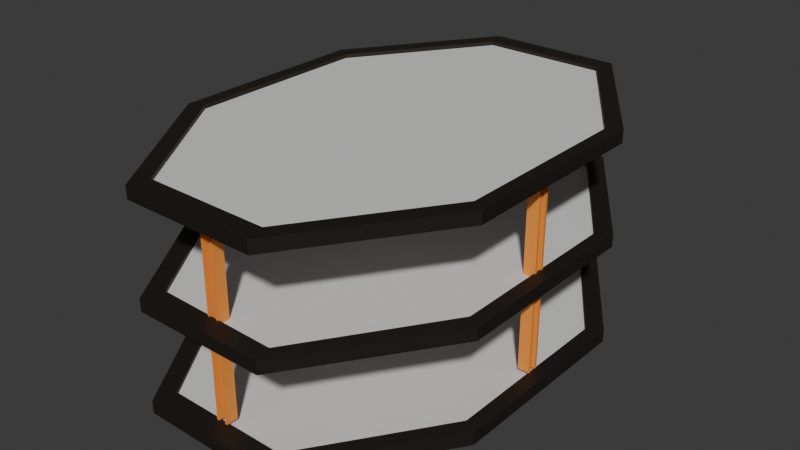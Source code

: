 # Source: CoffeeTable.blend  (saved by Blender 4.0.36; exported with 4.5.12 LTS)
import bpy
from mathutils import Matrix  # noqa: F401  (used for matrix-valued properties, if any)

bpy.ops.wm.read_factory_settings(use_empty=True)
scene = bpy.context.scene
scene.name = 'Scene'

# ---- collections
col_collection = bpy.data.collections.new('Collection'); scene.collection.children.link(col_collection)

# ---- images (referenced by path relative to the original .blend; pixels are not part of the script)
import os
ASSET_DIR = os.environ.get("B2B_ASSET_DIR", "")  # directory of the original .blend (textures are referenced by path, not embedded)
HERE = os.path.dirname(os.path.abspath(__file__))  # packed textures are extracted next to this script under _unpacked/

def load_image(name, relpath, width, height, colorspace="sRGB"):
    """Load a texture the original file referenced (path relative to the .blend, or extracted next to this script)."""
    p = next((c for c in (os.path.join(HERE, relpath), os.path.join(ASSET_DIR, relpath)) if relpath and os.path.exists(c)), "")
    if p:
        img = bpy.data.images.load(p, check_existing=True)
        img.name = name
    else:  # same state as the original file: an image datablock whose file is absent (Cycles renders it pink)
        img = bpy.data.images.new(name, width, height)
        img.source = "FILE"
        img.filepath = "//" + (relpath or name)
    img.colorspace_settings.name = colorspace
    return img
img_diffussion = load_image('Diffussion', 'Diffussion.png', 1024, 1024, 'sRGB')

# ---- materials (node trees are filled in below, after node groups)
mat_material = bpy.data.materials.new('Material')
mat_material_002 = bpy.data.materials.new('Material.002')
mat_material_001 = bpy.data.materials.new('Material.001')

# ---- node groups
ng_auto_smooth = bpy.data.node_groups.new('Auto Smooth', 'GeometryNodeTree')
_s = ng_auto_smooth.interface.new_socket(name='Geometry', in_out='OUTPUT', socket_type='NodeSocketGeometry')
_s = ng_auto_smooth.interface.new_socket(name='Geometry', in_out='INPUT', socket_type='NodeSocketGeometry')
_s = ng_auto_smooth.interface.new_socket(name='Angle', in_out='INPUT', socket_type='NodeSocketFloat')
_s.subtype = 'ANGLE'
_s.min_value = 0.0
_s.max_value = 3.142
ng_auto_smooth.is_modifier = True
_N = ng_auto_smooth.nodes; _L = ng_auto_smooth.links
n0 = _N.new('NodeGroupOutput'); n0.name = 'Group Output'; n0.location = (480, -100)
n1 = _N.new('NodeGroupInput'); n1.name = 'Group Input'; n1.location = (-420, -300)
n2 = _N.new('NodeGroupInput'); n2.name = 'Group Input.001'; n2.location = (-60, -100)
n3 = _N.new('GeometryNodeSetShadeSmooth'); n3.name = 'Set Shade Smooth'; n3.location = (120, -100)
n3.domain = 'EDGE'
n4 = _N.new('GeometryNodeSetShadeSmooth'); n4.name = 'Set Shade Smooth.001'; n4.location = (300, -100)
n5 = _N.new('GeometryNodeInputMeshEdgeAngle'); n5.name = 'Edge Angle'; n5.location = (-420, -220)
n6 = _N.new('GeometryNodeInputEdgeSmooth'); n6.name = 'Is Edge Smooth'; n6.location = (-60, -160)
n7 = _N.new('GeometryNodeInputShadeSmooth'); n7.name = 'Is Face Smooth'; n7.location = (-240, -340)
n8 = _N.new('FunctionNodeBooleanMath'); n8.name = 'Boolean Math'; n8.location = (-60, -220)
n9 = _N.new('FunctionNodeCompare'); n9.name = 'Compare'; n9.location = (-240, -180)
n9.operation = 'LESS_EQUAL'
_L.new(n5.outputs[0], n9.inputs[0])
_L.new(n4.outputs[0], n0.inputs[0])
_L.new(n1.outputs[1], n9.inputs[1])
_L.new(n9.outputs[0], n8.inputs[0])
_L.new(n7.outputs[0], n8.inputs[1])
_L.new(n2.outputs[0], n3.inputs[0])
_L.new(n6.outputs[0], n3.inputs[1])
_L.new(n3.outputs[0], n4.inputs[0])
_L.new(n8.outputs[0], n3.inputs[2])
n0.is_active_output = True

# ---- material node trees
mat_material.use_nodes = True; mat_material.node_tree.nodes.clear()
_N = mat_material.node_tree.nodes; _L = mat_material.node_tree.links
n0 = _N.new('ShaderNodeBsdfPrincipled'); n0.name = 'Principled BSDF'; n0.location = (10, 300)
n0.inputs[0].default_value = (0.9648, 0.314, 0.03954, 1.0)
n0.inputs[3].default_value = 1.45
n1 = _N.new('ShaderNodeOutputMaterial'); n1.name = 'Material Output'; n1.location = (300, 300)
n2 = _N.new('ShaderNodeTexImage'); n2.name = 'Image Texture'; n2.location = (-352, 136)
n2.image = img_diffussion
_L.new(n0.outputs[0], n1.inputs[0])
n1.is_active_output = True
mat_material_002.use_nodes = True; mat_material_002.node_tree.nodes.clear()
_N = mat_material_002.node_tree.nodes; _L = mat_material_002.node_tree.links
n0 = _N.new('ShaderNodeBsdfPrincipled'); n0.name = 'Principled BSDF'; n0.location = (10, 300)
n0.inputs[0].default_value = (0.04667, 0.03954, 0.0331, 1.0)
n0.inputs[1].default_value = 0.7795
n0.inputs[2].default_value = 0.5945
n0.inputs[3].default_value = 1.45
n1 = _N.new('ShaderNodeOutputMaterial'); n1.name = 'Material Output'; n1.location = (300, 300)
n2 = _N.new('ShaderNodeTexImage'); n2.name = 'Image Texture'; n2.location = (-345, 229)
n2.image = img_diffussion
_L.new(n0.outputs[0], n1.inputs[0])
n1.is_active_output = True
mat_material_001.use_nodes = True; mat_material_001.node_tree.nodes.clear()
_N = mat_material_001.node_tree.nodes; _L = mat_material_001.node_tree.links
n0 = _N.new('ShaderNodeBsdfPrincipled'); n0.name = 'Principled BSDF'; n0.location = (10, 300)
n0.inputs[0].default_value = (0.738, 0.7304, 0.723, 1.0)
n0.inputs[3].default_value = 1.45
n1 = _N.new('ShaderNodeOutputMaterial'); n1.name = 'Material Output'; n1.location = (300, 300)
n2 = _N.new('ShaderNodeTexImage'); n2.name = 'Image Texture'; n2.location = (-382, 151)
n2.image = img_diffussion
_L.new(n0.outputs[0], n1.inputs[0])
n1.is_active_output = True

# ---- world
world_world = bpy.data.worlds.new('World'); scene.world = world_world
world_world.use_nodes = True; world_world.node_tree.nodes.clear()
_N = world_world.node_tree.nodes; _L = world_world.node_tree.links
n0 = _N.new('ShaderNodeOutputWorld'); n0.name = 'World Output'; n0.location = (300, 300)
n1 = _N.new('ShaderNodeBackground'); n1.name = 'Background'; n1.location = (10, 300)
n1.inputs[0].default_value = (0.05088, 0.05088, 0.05088, 1.0)
_L.new(n1.outputs[0], n0.inputs[0])
n0.is_active_output = True
world_world.color = (0.05088, 0.05088, 0.05088)
world_world.use_sun_shadow = False
world_world.sun_shadow_jitter_overblur = 0.0

# ---- meshes
me_cube_004 = bpy.data.meshes.new('Cube.004')
me_cube_004.from_pydata([(-0.03313, 1.825, -1.714), (-0.03313, 1.825, -0.04107), (-0.03313, 1.926, -1.714), (-0.03313, 1.926, -0.04107), (0.06731, 1.825, -1.714), (0.06731, 1.825, -0.04107), (0.06731, 1.926, -1.714), (0.06731, 1.926, -0.04107), (-0.03313, -1.825, -1.714), (-0.03313, -1.825, -0.04107), (-0.03313, -1.926, -1.714), (-0.03313, -1.926, -0.04107), (0.06731, -1.825, -1.714), (0.06731, -1.825, -0.04107), (0.06731, -1.926, -1.714), (0.06731, -1.926, -0.04107), (0.04826, 1.926, -0.04107), (-0.01408, 1.926, -0.04107), (-0.01408, 1.926, -1.714), (0.04826, 1.926, -1.714), (-0.01408, 1.825, -0.04107), (0.04826, 1.825, -0.04107), (-0.01408, 1.825, -1.714), (0.04826, 1.825, -1.714), (0.04826, -1.926, -1.714), (-0.01408, -1.926, -1.714), (0.04826, -1.926, -0.04107), (-0.01408, -1.926, -0.04107), (-0.01408, -1.825, -1.714), (0.04826, -1.825, -1.714), (-0.01408, -1.825, -0.04107), (0.04826, -1.825, -0.04107), (-0.536, 2.092, -5.96e-08), (-1.37, 0.8847, -5.96e-08), (-1.383, -0.8413, -5.96e-08), (-0.5654, -2.074, -5.96e-08), (0.6025, -2.092, -5.96e-08), (1.437, -0.8847, -5.96e-08), (1.449, 0.8413, -5.96e-08), (0.6319, 2.074, -5.96e-08), (-0.536, 2.092, -0.1076), (-1.37, 0.8847, -0.1076), (-1.383, -0.8413, -0.1076), (-0.5654, -2.074, -0.1076), (0.6025, -2.092, -0.1076), (1.437, -0.8847, -0.1076), (1.449, 0.8413, -0.1076), (0.6319, 2.074, -0.1076), (-0.493, 1.921, -0.0005978), (-1.255, 0.8177, -0.0005978), (-1.269, -0.7727, -0.0002589), (-0.5176, -1.906, -0.0002589), (0.5561, -1.923, -0.0002589), (1.323, -0.8126, -0.0002589), (1.334, 0.7742, -0.0002589), (0.5831, 1.908, -0.0002589), (-0.493, 1.921, -0.1069), (-1.255, 0.8177, -0.1069), (-1.269, -0.7727, -0.1073), (-0.5176, -1.906, -0.1073), (0.5561, -1.923, -0.1073), (1.323, -0.8126, -0.1073), (1.334, 0.7742, -0.1073), (0.5831, 1.908, -0.1073), (-1.258, 0.8142, -0.03417), (-0.4906, 1.924, -0.03417), (-1.275, -0.7773, -0.03409), (-0.5199, -1.917, -0.03409), (0.5592, -1.933, -0.03409), (1.33, -0.8175, -0.03409), (1.341, 0.7773, -0.03409), (0.5864, 1.917, -0.03409), (-0.536, 2.092, -0.8605), (-1.37, 0.8847, -0.8605), (-1.383, -0.8413, -0.8605), (-0.5654, -2.074, -0.8605), (0.6025, -2.092, -0.8605), (1.437, -0.8847, -0.8605), (1.449, 0.8413, -0.8605), (0.6319, 2.074, -0.8605), (-0.536, 2.092, -0.968), (-1.37, 0.8847, -0.968), (-1.383, -0.8413, -0.968), (-0.5654, -2.074, -0.968), (0.6025, -2.092, -0.968), (1.437, -0.8847, -0.968), (1.449, 0.8413, -0.968), (0.6319, 2.074, -0.968), (-0.4848, 1.908, -0.8611), (-1.246, 0.806, -0.8611), (-1.257, -0.7689, -0.8611), (-0.5116, -1.894, -0.8611), (0.5592, -1.933, -0.8605), (1.315, -0.8086, -0.8611), (1.326, 0.7663, -0.8611), (0.5808, 1.892, -0.8611), (-0.4848, 1.908, -0.9673), (-1.246, 0.806, -0.9673), (-1.257, -0.7689, -0.9673), (-0.5116, -1.894, -0.9673), (0.554, -1.911, -0.9673), (1.315, -0.8086, -0.9673), (1.326, 0.7663, -0.9673), (0.5808, 1.892, -0.9673), (-1.264, 0.8175, -0.8945), (-0.4927, 1.933, -0.8945), (-1.275, -0.7773, -0.8945), (-0.5116, -1.894, -0.8948), (0.554, -1.911, -0.8948), (1.315, -0.8086, -0.8948), (1.326, 0.7663, -0.8948), (0.5864, 1.917, -0.8945), (-0.536, 2.092, -1.721), (-1.37, 0.8847, -1.721), (-1.383, -0.8413, -1.721), (-0.5654, -2.074, -1.721), (0.6025, -2.092, -1.721), (1.437, -0.8847, -1.721), (1.449, 0.8413, -1.721), (0.6319, 2.074, -1.721), (-0.536, 2.092, -1.828), (-1.37, 0.8847, -1.828), (-1.383, -0.8413, -1.828), (-0.5654, -2.074, -1.828), (0.6025, -2.092, -1.828), (1.437, -0.8847, -1.828), (1.449, 0.8413, -1.828), (0.6319, 2.074, -1.828), (-0.4855, 1.907, -1.722), (-1.246, 0.8063, -1.722), (-1.257, -0.7667, -1.722), (-0.5123, -1.891, -1.722), (0.552, -1.907, -1.722), (1.312, -0.8063, -1.722), (1.324, 0.7667, -1.722), (0.5788, 1.891, -1.722), (-0.4855, 1.907, -1.828), (-1.246, 0.8063, -1.828), (-1.257, -0.7667, -1.828), (-0.5123, -1.891, -1.828), (0.552, -1.907, -1.828), (1.312, -0.8063, -1.828), (1.324, 0.7667, -1.828), (0.5788, 1.891, -1.828), (-1.264, 0.8175, -1.755), (-0.4927, 1.933, -1.755), (-1.275, -0.7773, -1.755), (-0.5199, -1.917, -1.755), (0.5592, -1.933, -1.755), (1.33, -0.8175, -1.755), (1.341, 0.7773, -1.755), (0.5864, 1.917, -1.755), (1.232, -0.0545, -1.713), (1.232, -0.0545, -0.03948), (1.232, 0.04594, -1.713), (1.232, 0.04594, -0.03948), (1.333, -0.0545, -1.713), (1.333, -0.0545, -0.03948), (1.333, 0.04594, -1.713), (1.333, 0.04594, -0.03948), (-1.166, -0.0545, -1.713), (-1.166, -0.0545, -0.03948), (-1.166, 0.04594, -1.713), (-1.166, 0.04594, -0.03948), (-1.266, -0.0545, -1.713), (-1.266, -0.0545, -0.03948), (-1.266, 0.04594, -1.713), (-1.266, 0.04594, -0.03948), (1.232, 0.02402, -0.03948), (1.232, -0.03259, -0.03948), (1.232, -0.03259, -1.713), (1.232, 0.02402, -1.713), (1.333, -0.03259, -0.03948), (1.333, 0.02402, -0.03948), (1.333, -0.03259, -1.713), (1.333, 0.02402, -1.713), (-1.166, -0.03259, -1.713), (-1.166, 0.02402, -1.713), (-1.166, 0.02402, -0.03948), (-1.166, -0.03259, -0.03948), (-1.266, -0.03259, -1.713), (-1.266, 0.02402, -1.713), (-1.266, -0.03259, -0.03948), (-1.266, 0.02402, -0.03948), (-1.252, 0.8153, -0.0005978), (-0.4896, 1.919, -0.0005978), (-1.252, 0.8153, -0.1069), (-0.4896, 1.919, -0.1069)], [], [(0, 1, 3, 2), (16, 7, 6, 19), (2, 3, 17, 18), (6, 7, 5, 4), (1, 0, 22, 20), (23, 4, 5, 21), (6, 4, 23, 19), (0, 2, 18, 22), (17, 3, 1, 20), (21, 5, 7, 16), (8, 10, 11, 9), (14, 15, 26, 24), (11, 10, 25, 27), (14, 12, 13, 15), (28, 8, 9, 30), (13, 12, 29, 31), (12, 14, 24, 29), (10, 8, 28, 25), (30, 9, 11, 27), (26, 15, 13, 31), (18, 17, 20, 22), (21, 16, 19, 23), (27, 25, 28, 30), (24, 26, 31, 29), (33, 41, 42, 34), (34, 42, 43, 35), (32, 40, 41, 33), (39, 47, 40, 32), (38, 46, 47, 39), (37, 45, 46, 38), (36, 44, 45, 37), (35, 43, 44, 36), (49, 50, 58, 57), (50, 51, 59, 58), (57, 56, 187, 186), (55, 48, 56, 63), (54, 55, 63, 62), (53, 54, 62, 61), (52, 53, 61, 60), (51, 52, 60, 59), (32, 33, 49, 48), (33, 34, 50, 49), (34, 35, 51, 50), (35, 36, 52, 51), (36, 37, 53, 52), (37, 38, 54, 53), (38, 39, 55, 54), (39, 32, 48, 55), (41, 40, 56, 57), (42, 41, 57, 58), (43, 42, 58, 59), (44, 43, 59, 60), (45, 44, 60, 61), (46, 45, 61, 62), (47, 46, 62, 63), (40, 47, 63, 56), (56, 63, 71, 65), (57, 56, 65, 64), (59, 58, 66, 67), (61, 60, 68, 69), (63, 62, 70, 71), (66, 68, 67), (66, 69, 68), (71, 64, 65), (70, 64, 71), (66, 64, 70, 69), (62, 61, 69, 70), (60, 59, 67, 68), (58, 57, 64, 66), (73, 81, 82, 74), (74, 82, 83, 75), (72, 80, 81, 73), (79, 87, 80, 72), (78, 86, 87, 79), (77, 85, 86, 78), (76, 84, 85, 77), (75, 83, 84, 76), (89, 90, 98, 97), (90, 91, 99, 98), (88, 89, 97, 96), (95, 88, 96, 103), (94, 95, 103, 102), (93, 94, 102, 101), (92, 93, 101, 100), (91, 92, 100, 99), (72, 73, 89, 88), (73, 74, 90, 89), (74, 75, 91, 90), (75, 76, 92, 91), (76, 77, 93, 92), (77, 78, 94, 93), (78, 79, 95, 94), (79, 72, 88, 95), (81, 80, 96, 97), (82, 81, 97, 98), (83, 82, 98, 99), (84, 83, 99, 100), (85, 84, 100, 101), (86, 85, 101, 102), (87, 86, 102, 103), (80, 87, 103, 96), (96, 103, 111, 105), (97, 96, 105, 104), (99, 98, 106, 107), (101, 100, 108, 109), (103, 102, 110, 111), (106, 108, 107), (106, 109, 108), (111, 104, 105), (110, 104, 111), (106, 104, 110, 109), (102, 101, 109, 110), (100, 99, 107, 108), (98, 97, 104, 106), (113, 121, 122, 114), (114, 122, 123, 115), (112, 120, 121, 113), (119, 127, 120, 112), (118, 126, 127, 119), (117, 125, 126, 118), (116, 124, 125, 117), (115, 123, 124, 116), (129, 130, 138, 137), (130, 131, 139, 138), (128, 129, 137, 136), (135, 128, 136, 143), (134, 135, 143, 142), (133, 134, 142, 141), (132, 133, 141, 140), (131, 132, 140, 139), (112, 113, 129, 128), (113, 114, 130, 129), (114, 115, 131, 130), (115, 116, 132, 131), (116, 117, 133, 132), (117, 118, 134, 133), (118, 119, 135, 134), (119, 112, 128, 135), (121, 120, 136, 137), (122, 121, 137, 138), (123, 122, 138, 139), (124, 123, 139, 140), (125, 124, 140, 141), (126, 125, 141, 142), (127, 126, 142, 143), (120, 127, 143, 136), (136, 143, 151, 145), (137, 136, 145, 144), (139, 138, 146, 147), (141, 140, 148, 149), (143, 142, 150, 151), (146, 148, 147), (146, 149, 148), (151, 144, 145), (150, 144, 151), (146, 144, 150, 149), (142, 141, 149, 150), (140, 139, 147, 148), (138, 137, 144, 146), (168, 155, 154, 171), (152, 153, 169, 170), (154, 155, 159, 158), (157, 156, 174, 172), (175, 158, 159, 173), (156, 157, 153, 152), (174, 156, 152, 170), (171, 154, 158, 175), (169, 153, 157, 172), (173, 159, 155, 168), (177, 162, 163, 178), (161, 160, 176, 179), (162, 166, 167, 163), (180, 164, 165, 182), (167, 166, 181, 183), (164, 160, 161, 165), (160, 164, 180, 176), (166, 162, 177, 181), (182, 165, 161, 179), (178, 163, 167, 183), (175, 173, 168, 171), (169, 172, 174, 170), (177, 178, 183, 181), (176, 180, 182, 179), (185, 184, 186, 187), (56, 48, 185, 187), (49, 57, 186, 184), (48, 49, 184, 185)])
me_cube_004.polygons.foreach_set('use_smooth', [True] * 187)
me_cube_004.polygons.foreach_set('material_index', [0, 0, 0, 0, 0, 0, 0, 0, 0, 0, 0, 0, 0, 0, 0, 0, 0, 0, 0, 0, 0, 0, 0, 0, 1, 1, 1, 1, 1, 1, 1, 1, 1, 1, 1, 1, 1, 1, 1, 1, 1, 1, 1, 1, 1, 1, 1, 1, 1, 1, 1, 1, 1, 1, 1, 1, 0, 0, 0, 0, 0, 2, 2, 2, 2, 2, 0, 0, 0, 1, 1, 1, 1, 1, 1, 1, 1, 1, 1, 1, 1, 1, 1, 1, 1, 1, 1, 1, 1, 1, 1, 1, 1, 1, 1, 1, 1, 1, 1, 1, 1, 0, 0, 0, 0, 0, 2, 2, 2, 2, 2, 0, 1, 0, 1, 1, 1, 1, 1, 1, 1, 1, 1, 1, 1, 1, 1, 1, 1, 1, 1, 1, 1, 1, 1, 1, 1, 1, 1, 1, 1, 1, 1, 1, 1, 1, 0, 0, 0, 0, 0, 2, 2, 2, 2, 2, 0, 0, 0, 0, 0, 0, 0, 0, 0, 0, 0, 0, 0, 0, 0, 0, 0, 0, 0, 0, 0, 0, 0, 0, 0, 0, 0, 1, 1, 1, 1])
_uv = me_cube_004.uv_layers.new(name='UVMap')
_uv.uv.foreach_set('vector', [0.7506, 0.8773, 0.7506, 0.7307, 0.7738, 0.7307, 0.7738, 0.8773, 0.2333, 0.7397, 0.2362, 0.7397, 0.2362, 0.9964, 0.2333, 0.9964, 0.2508, 0.9964, 0.2508, 0.7397, 0.2537, 0.7397, 0.2537, 0.9964, 0.7738, 0.8773, 0.7738, 0.7307, 0.7971, 0.7307, 0.7971, 0.8773, 0.2508, 0.7397, 0.2508, 0.9964, 0.2479, 0.9964, 0.2479, 0.7397, 0.2479, 0.9964, 0.2449, 0.9964, 0.2449, 0.7397, 0.2479, 0.7397, 0.4903, 0.7551, 0.4903, 0.7397, 0.4933, 0.7397, 0.4933, 0.7551, 0.4991, 0.7397, 0.4991, 0.7551, 0.4962, 0.7551, 0.4962, 0.7397, 0.502, 0.7551, 0.4991, 0.7551, 0.4991, 0.7397, 0.502, 0.7397, 0.4933, 0.7397, 0.4962, 0.7397, 0.4962, 0.7551, 0.4933, 0.7551, 0.8204, 0.8773, 0.7971, 0.8773, 0.7971, 0.7307, 0.8204, 0.7307, 0.2362, 0.9964, 0.2362, 0.7397, 0.2391, 0.7397, 0.2391, 0.9964, 0.242, 0.7397, 0.242, 0.9964, 0.2391, 0.9964, 0.2391, 0.7397, 0.02147, 0.9964, 0.006065, 0.9964, 0.006065, 0.7397, 0.02147, 0.7397, 0.2449, 0.9964, 0.242, 0.9964, 0.242, 0.7397, 0.2449, 0.7397, 0.8248, 0.7307, 0.8248, 0.8773, 0.8204, 0.8773, 0.8204, 0.7307, 0.4786, 0.7551, 0.4786, 0.7397, 0.4816, 0.7397, 0.4816, 0.7551, 0.4845, 0.7397, 0.4845, 0.7551, 0.4816, 0.7551, 0.4816, 0.7397, 0.4874, 0.7551, 0.4845, 0.7551, 0.4845, 0.7397, 0.4874, 0.7397, 0.4874, 0.7397, 0.4903, 0.7397, 0.4903, 0.7551, 0.4874, 0.7551, 0.02147, 0.9964, 0.02147, 0.7397, 0.03688, 0.7397, 0.03688, 0.9964, 0.03688, 0.7397, 0.05229, 0.7397, 0.05229, 0.9964, 0.03688, 0.9964, 0.06769, 0.7397, 0.06769, 0.9964, 0.05229, 0.9964, 0.05229, 0.7397, 0.06769, 0.9964, 0.06769, 0.7397, 0.0831, 0.7397, 0.0831, 0.9964, 0.7755, 0.1068, 0.8004, 0.1068, 0.8004, 0.258, 0.7755, 0.258, 0.7755, 0.258, 0.8004, 0.258, 0.8004, 0.3657, 0.7755, 0.3657, 0.7755, 0.0007509, 0.8004, 0.0007509, 0.8004, 0.1068, 0.7755, 0.1068, 0.3032, 0.7397, 0.3197, 0.7397, 0.3197, 0.9189, 0.3032, 0.9189, 0.7755, 0.623, 0.8004, 0.623, 0.8004, 0.7307, 0.7755, 0.7307, 0.7755, 0.4718, 0.8004, 0.4718, 0.8004, 0.623, 0.7755, 0.623, 0.7755, 0.3657, 0.8004, 0.3657, 0.8004, 0.4718, 0.7755, 0.4718, 0.2537, 0.7397, 0.2702, 0.7397, 0.2702, 0.9189, 0.2537, 0.9189, 0.8508, 0.9007, 0.8508, 0.7632, 0.9055, 0.7632, 0.9055, 0.9007, 0.8508, 0.7632, 0.8508, 0.6653, 0.9055, 0.6653, 0.9055, 0.7632, 0.4768, 0.2497, 0.4111, 0.3463, 0.4111, 0.3463, 0.4768, 0.2497, 0.3527, 0.9053, 0.3527, 0.7397, 0.3692, 0.7397, 0.3692, 0.9053, 0.9055, 0.09952, 0.9055, 0.00155, 0.9601, 0.00155, 0.9601, 0.09952, 0.9055, 0.237, 0.9055, 0.09952, 0.9601, 0.09952, 0.9601, 0.237, 0.9055, 0.3334, 0.9055, 0.237, 0.9601, 0.237, 0.9601, 0.3334, 0.3692, 0.9053, 0.3692, 0.7397, 0.3857, 0.7397, 0.3857, 0.9053, 0.07118, 0.36, -4.341e-10, 0.2554, 0.009237, 0.2497, 0.07501, 0.3463, -4.341e-10, 0.2554, -5.787e-10, 0.1066, 0.009237, 0.1122, 0.009237, 0.2497, -5.787e-10, 0.1066, 0.07118, 0.0008414, 0.07501, 0.01446, 0.009237, 0.1122, 0.07118, 0.0008414, 0.1718, -2.857e-08, 0.168, 0.01368, 0.07501, 0.01446, 0.1718, -2.857e-08, 0.243, 0.1046, 0.2338, 0.1103, 0.168, 0.01368, 0.243, 0.1046, 0.243, 0.2534, 0.2338, 0.2478, 0.2338, 0.1103, 0.243, 0.2534, 0.1718, 0.3592, 0.168, 0.3455, 0.2338, 0.2478, 0.1718, 0.3592, 0.07118, 0.36, 0.07501, 0.3463, 0.168, 0.3455, 0.4861, 0.2554, 0.4149, 0.36, 0.4111, 0.3463, 0.4768, 0.2497, 0.4861, 0.1066, 0.4861, 0.2554, 0.4768, 0.2497, 0.4768, 0.1122, 0.4149, 0.0008414, 0.4861, 0.1066, 0.4768, 0.1122, 0.4111, 0.01446, 0.3142, -3.75e-08, 0.4149, 0.0008414, 0.4111, 0.01446, 0.318, 0.01368, 0.243, 0.1046, 0.3142, -3.75e-08, 0.318, 0.01368, 0.2523, 0.1103, 0.243, 0.2534, 0.243, 0.1046, 0.2523, 0.1103, 0.2523, 0.2478, 0.3142, 0.3592, 0.243, 0.2534, 0.2523, 0.2478, 0.318, 0.3455, 0.4149, 0.36, 0.3142, 0.3592, 0.318, 0.3455, 0.4111, 0.3463, 0.3692, 0.7397, 0.3692, 0.9053, 0.3579, 0.9053, 0.3579, 0.7397, 0.9055, 0.9007, 0.9055, 0.9971, 0.8681, 0.9971, 0.8681, 0.9007, 0.9055, 0.6653, 0.9055, 0.7632, 0.8681, 0.7632, 0.8681, 0.6653, 0.9601, 0.237, 0.9601, 0.3334, 0.9228, 0.3334, 0.9228, 0.237, 0.9601, 0.00155, 0.9601, 0.09952, 0.9228, 0.09952, 0.9228, 0.00155, 0.7109, 0.1201, 0.5664, 0.0305, 0.6511, 0.0312, 0.7109, 0.1201, 0.5066, 0.1184, 0.5664, 0.0305, 0.5664, 0.3324, 0.7109, 0.2452, 0.6511, 0.3331, 0.5066, 0.2435, 0.7109, 0.2452, 0.5664, 0.3324, 0.7109, 0.1201, 0.7109, 0.2452, 0.5066, 0.2435, 0.5066, 0.1184, 0.9601, 0.09952, 0.9601, 0.237, 0.9228, 0.237, 0.9228, 0.09952, 0.3857, 0.7397, 0.3857, 0.9053, 0.3744, 0.9053, 0.3744, 0.7397, 0.9055, 0.7632, 0.9055, 0.9007, 0.8681, 0.9007, 0.8681, 0.7632, 0.8004, 0.1068, 0.8253, 0.1068, 0.8253, 0.258, 0.8004, 0.258, 0.8004, 0.258, 0.8253, 0.258, 0.8253, 0.3657, 0.8004, 0.3657, 0.8004, 0.0007509, 0.8253, 0.0007509, 0.8253, 0.1068, 0.8004, 0.1068, 0.3362, 0.7397, 0.3527, 0.7397, 0.3527, 0.9189, 0.3362, 0.9189, 0.8004, 0.623, 0.8253, 0.623, 0.8253, 0.7307, 0.8004, 0.7307, 0.8004, 0.4718, 0.8253, 0.4718, 0.8253, 0.623, 0.8004, 0.623, 0.8004, 0.3657, 0.8253, 0.3657, 0.8253, 0.4718, 0.8004, 0.4718, 0.2867, 0.7397, 0.3032, 0.7397, 0.3032, 0.9189, 0.2867, 0.9189, 0.9055, 0.5688, 0.9055, 0.4314, 0.9601, 0.4314, 0.9601, 0.5688, 0.9055, 0.4314, 0.9055, 0.3334, 0.9601, 0.3334, 0.9601, 0.4314, 0.9055, 0.6653, 0.9055, 0.5688, 0.9601, 0.5688, 0.9601, 0.6653, 0.4187, 0.9053, 0.4187, 0.7397, 0.4352, 0.7397, 0.4352, 0.9053, 0.9055, 0.7632, 0.9055, 0.6653, 0.9601, 0.6653, 0.9601, 0.7632, 0.9055, 0.9007, 0.9055, 0.7632, 0.9601, 0.7632, 0.9601, 0.9007, 0.9055, 0.9971, 0.9055, 0.9007, 0.9601, 0.9007, 0.9601, 0.9971, 0.4386, 0.9053, 0.4386, 0.7397, 0.4551, 0.7397, 0.4551, 0.9053, 0.07118, 0.72, -6.072e-09, 0.6154, 0.009237, 0.6097, 0.07501, 0.7063, -6.072e-09, 0.6154, -6.216e-09, 0.4666, 0.009237, 0.4722, 0.009237, 0.6097, -6.216e-09, 0.4666, 0.07118, 0.3608, 0.07501, 0.3745, 0.009237, 0.4722, 0.07118, 0.3608, 0.1718, 0.36, 0.168, 0.3737, 0.07501, 0.3745, 0.1718, 0.36, 0.243, 0.4646, 0.2338, 0.4703, 0.168, 0.3737, 0.243, 0.4646, 0.243, 0.6134, 0.2338, 0.6078, 0.2338, 0.4703, 0.243, 0.6134, 0.1718, 0.7191, 0.168, 0.7055, 0.2338, 0.6078, 0.1718, 0.7191, 0.07118, 0.72, 0.07501, 0.7063, 0.168, 0.7055, 0.4861, 0.6154, 0.4149, 0.72, 0.4111, 0.7063, 0.4768, 0.6097, 0.4861, 0.4666, 0.4861, 0.6154, 0.4768, 0.6097, 0.4768, 0.4722, 0.4149, 0.3608, 0.4861, 0.4666, 0.4768, 0.4722, 0.4111, 0.3745, 0.3142, 0.36, 0.4149, 0.3608, 0.4111, 0.3745, 0.318, 0.3737, 0.243, 0.4646, 0.3142, 0.36, 0.318, 0.3737, 0.2523, 0.4703, 0.243, 0.6134, 0.243, 0.4646, 0.2523, 0.4703, 0.2523, 0.6078, 0.3142, 0.7191, 0.243, 0.6134, 0.2523, 0.6078, 0.318, 0.7055, 0.4149, 0.72, 0.3142, 0.7191, 0.318, 0.7055, 0.4111, 0.7063, 0.4352, 0.7397, 0.4352, 0.9053, 0.4239, 0.9053, 0.4239, 0.7397, 0.9601, 0.5688, 0.9601, 0.6653, 0.9228, 0.6653, 0.9228, 0.5688, 0.9601, 0.3334, 0.9601, 0.4314, 0.9228, 0.4314, 0.9228, 0.3334, 0.9601, 0.9007, 0.9601, 0.9971, 0.9228, 0.9971, 0.9228, 0.9007, 0.9601, 0.6653, 0.9601, 0.7632, 0.9228, 0.7632, 0.9228, 0.6653, 0.4677, 0.4796, 0.3208, 0.3885, 0.4068, 0.3892, 0.4677, 0.4796, 0.2599, 0.4779, 0.3208, 0.3885, 0.3208, 0.6955, 0.4677, 0.6068, 0.4068, 0.6962, 0.2599, 0.6051, 0.4677, 0.6068, 0.3208, 0.6955, 0.4677, 0.4796, 0.4677, 0.6068, 0.2599, 0.6051, 0.2599, 0.4779, 0.9601, 0.7632, 0.9601, 0.9007, 0.9228, 0.9007, 0.9228, 0.7632, 0.4551, 0.7397, 0.4551, 0.9053, 0.4438, 0.9053, 0.4438, 0.7397, 0.9601, 0.4314, 0.9601, 0.5688, 0.9228, 0.5688, 0.9228, 0.4314, 0.7506, 0.1068, 0.7755, 0.1068, 0.7755, 0.258, 0.7506, 0.258, 0.7506, 0.258, 0.7755, 0.258, 0.7755, 0.3657, 0.7506, 0.3657, 0.7506, 0.0007509, 0.7755, 0.0007509, 0.7755, 0.1068, 0.7506, 0.1068, 0.3197, 0.7397, 0.3362, 0.7397, 0.3362, 0.9189, 0.3197, 0.9189, 0.7506, 0.623, 0.7755, 0.623, 0.7755, 0.7307, 0.7506, 0.7307, 0.7506, 0.4718, 0.7755, 0.4718, 0.7755, 0.623, 0.7506, 0.623, 0.7506, 0.3657, 0.7755, 0.3657, 0.7755, 0.4718, 0.7506, 0.4718, 0.2702, 0.7397, 0.2867, 0.7397, 0.2867, 0.9189, 0.2702, 0.9189, 0.8508, 0.237, 0.8508, 0.09952, 0.9055, 0.09952, 0.9055, 0.237, 0.8508, 0.09952, 0.8508, 0.00155, 0.9055, 0.00155, 0.9055, 0.09952, 0.8508, 0.3334, 0.8508, 0.237, 0.9055, 0.237, 0.9055, 0.3334, 0.3857, 0.9053, 0.3857, 0.7397, 0.4022, 0.7397, 0.4022, 0.9053, 0.8508, 0.4314, 0.8508, 0.3334, 0.9055, 0.3334, 0.9055, 0.4314, 0.8508, 0.5688, 0.8508, 0.4314, 0.9055, 0.4314, 0.9055, 0.5688, 0.8508, 0.6653, 0.8508, 0.5688, 0.9055, 0.5688, 0.9055, 0.6653, 0.4022, 0.9053, 0.4022, 0.7397, 0.4187, 0.7397, 0.4187, 0.9053, 0.5572, 0.36, 0.4861, 0.2554, 0.4953, 0.2497, 0.5611, 0.3463, 0.4861, 0.2554, 0.4861, 0.1066, 0.4953, 0.1122, 0.4953, 0.2497, 0.4861, 0.1066, 0.5572, 0.0008414, 0.5611, 0.01446, 0.4953, 0.1122, 0.5572, 0.0008414, 0.6579, -1.986e-08, 0.6541, 0.01368, 0.5611, 0.01446, 0.6579, -1.986e-08, 0.7291, 0.1046, 0.7199, 0.1103, 0.6541, 0.01368, 0.7291, 0.1046, 0.7291, 0.2534, 0.7199, 0.2478, 0.7199, 0.1103, 0.7291, 0.2534, 0.6579, 0.3592, 0.6541, 0.3455, 0.7199, 0.2478, 0.6579, 0.3592, 0.5572, 0.36, 0.5611, 0.3463, 0.6541, 0.3455, 0.7291, 0.6154, 0.6579, 0.72, 0.6541, 0.7063, 0.7199, 0.6097, 0.7291, 0.4666, 0.7291, 0.6154, 0.7199, 0.6097, 0.7199, 0.4722, 0.6579, 0.3608, 0.7291, 0.4666, 0.7199, 0.4722, 0.6541, 0.3745, 0.5572, 0.36, 0.6579, 0.3608, 0.6541, 0.3745, 0.5611, 0.3737, 0.4861, 0.4646, 0.5572, 0.36, 0.5611, 0.3737, 0.4953, 0.4703, 0.4861, 0.6134, 0.4861, 0.4646, 0.4953, 0.4703, 0.4953, 0.6078, 0.5572, 0.7191, 0.4861, 0.6134, 0.4953, 0.6078, 0.5611, 0.7055, 0.6579, 0.72, 0.5572, 0.7191, 0.5611, 0.7055, 0.6541, 0.7063, 0.4022, 0.7397, 0.4022, 0.9053, 0.3909, 0.9053, 0.3909, 0.7397, 0.9055, 0.237, 0.9055, 0.3334, 0.8681, 0.3334, 0.8681, 0.237, 0.9055, 0.00155, 0.9055, 0.09952, 0.8681, 0.09952, 0.8681, 0.00155, 0.9055, 0.5688, 0.9055, 0.6653, 0.8681, 0.6653, 0.8681, 0.5688, 0.9055, 0.3334, 0.9055, 0.4314, 0.8681, 0.4314, 0.8681, 0.3334, 0.7094, 0.4784, 0.5649, 0.3887, 0.6495, 0.3894, 0.7094, 0.4784, 0.505, 0.4767, 0.5649, 0.3887, 0.5649, 0.6908, 0.7094, 0.6036, 0.6495, 0.6916, 0.505, 0.6019, 0.7094, 0.6036, 0.5649, 0.6908, 0.7094, 0.4784, 0.7094, 0.6036, 0.505, 0.6019, 0.505, 0.4767, 0.9055, 0.4314, 0.9055, 0.5688, 0.8681, 0.5688, 0.8681, 0.4314, 0.4187, 0.7397, 0.4187, 0.9053, 0.4074, 0.9053, 0.4074, 0.7397, 0.9055, 0.09952, 0.9055, 0.237, 0.8681, 0.237, 0.8681, 0.09952, 0.2299, 0.7397, 0.2333, 0.7397, 0.2333, 0.9964, 0.2299, 0.9964, 0.2064, 0.9964, 0.2064, 0.7397, 0.2097, 0.7397, 0.2097, 0.9964, 0.0831, 0.9964, 0.0831, 0.7397, 0.09851, 0.7397, 0.09851, 0.9964, 0.2198, 0.7397, 0.2198, 0.9964, 0.2164, 0.9964, 0.2164, 0.7397, 0.2232, 0.9964, 0.2198, 0.9964, 0.2198, 0.7397, 0.2232, 0.7397, 0.09851, 0.9964, 0.09851, 0.7397, 0.1139, 0.7397, 0.1139, 0.9964, 0.4386, 0.7551, 0.4352, 0.7551, 0.4352, 0.7397, 0.4386, 0.7397, 0.4652, 0.7397, 0.4686, 0.7397, 0.4686, 0.7551, 0.4652, 0.7551, 0.4585, 0.7551, 0.4551, 0.7551, 0.4551, 0.7397, 0.4585, 0.7397, 0.4686, 0.7397, 0.4719, 0.7397, 0.4719, 0.7551, 0.4686, 0.7551, 0.2265, 0.9964, 0.2232, 0.9964, 0.2232, 0.7397, 0.2265, 0.7397, 0.2131, 0.7397, 0.2131, 0.9964, 0.2097, 0.9964, 0.2097, 0.7397, 0.1293, 0.9964, 0.1139, 0.9964, 0.1139, 0.7397, 0.1293, 0.7397, 0.2164, 0.9964, 0.2131, 0.9964, 0.2131, 0.7397, 0.2164, 0.7397, 0.2299, 0.7397, 0.2299, 0.9964, 0.2265, 0.9964, 0.2265, 0.7397, 0.1447, 0.9964, 0.1293, 0.9964, 0.1293, 0.7397, 0.1447, 0.7397, 0.4585, 0.7551, 0.4585, 0.7397, 0.4618, 0.7397, 0.4618, 0.7551, 0.4786, 0.7397, 0.4786, 0.7551, 0.4753, 0.7551, 0.4753, 0.7397, 0.4652, 0.7551, 0.4618, 0.7551, 0.4618, 0.7397, 0.4652, 0.7397, 0.4719, 0.7397, 0.4753, 0.7397, 0.4753, 0.7551, 0.4719, 0.7551, 0.1447, 0.9964, 0.1447, 0.7397, 0.1601, 0.7397, 0.1601, 0.9964, 0.1601, 0.7397, 0.1755, 0.7397, 0.1755, 0.9964, 0.1601, 0.9964, 0.1755, 0.9964, 0.1755, 0.7397, 0.1909, 0.7397, 0.1909, 0.9964, 0.2064, 0.9964, 0.1909, 0.9964, 0.1909, 0.7397, 0.2064, 0.7397, 0.8508, 0.9971, 0.8508, 0.9007, 0.9055, 0.9007, 0.9055, 0.9971, 0.3692, 0.7397, 0.3527, 0.7397, 0.3527, 0.7397, 0.3692, 0.7397, 0.8508, 0.9007, 0.9055, 0.9007, 0.9055, 0.9007, 0.8508, 0.9007, 0.07501, 0.3463, 0.009237, 0.2497, 0.009237, 0.2497, 0.07501, 0.3463])
me_cube_004.materials.append(mat_material)
me_cube_004.materials.append(mat_material_002)
me_cube_004.materials.append(mat_material_001)
me_cube_004.update()

# ---- objects
ob_cube_001 = bpy.data.objects.new('Cube.001', me_cube_004)

# ---- transforms, parenting, visibility, modifiers, constraints
ob_cube_001.location = (0.0, 0.0, 0.0)
_m = ob_cube_001.modifiers.new('Auto Smooth', 'NODES')
_m.node_group = ng_auto_smooth
_gi = [s.identifier for s in ng_auto_smooth.interface.items_tree if s.item_type == 'SOCKET' and s.in_out == 'INPUT']
_m[_gi[1]] = 0.5236  # Angle

# ---- collection membership
col_collection.objects.link(ob_cube_001)

# ---- scene / render settings (as saved in the file)
scene.frame_start = 1; scene.frame_end = 250; scene.frame_set(1)
scene.render.engine = 'CYCLES'
scene.cycles.sampling_pattern = 'TABULATED_SOBOL'
scene.cycles.bake_type = 'DIFFUSE'
bpy.context.view_layer.update()

# ---- added for rendering (the .blend has no active camera and no usable light): camera, sun
cam_auto = bpy.data.cameras.new('AutoCamera')
cam_auto.lens = 50.0
cam_auto.sensor_width = 36.0
cam_auto.clip_end = 1000.0
ob_auto_camera = bpy.data.objects.new('AutoCamera', cam_auto)
scene.collection.objects.link(ob_auto_camera)
ob_auto_camera.location = (5.00507, -5.96619, 3.06322)
ob_auto_camera.rotation_euler = (1.09748, -7.21219e-08, 0.694738)
scene.camera = ob_auto_camera
light_auto_sun = bpy.data.lights.new('AutoSun', 'SUN')
light_auto_sun.energy = 3.0
light_auto_sun.angle = 0.0523599
ob_auto_sun = bpy.data.objects.new('AutoSun', light_auto_sun)
scene.collection.objects.link(ob_auto_sun)
ob_auto_sun.rotation_euler = (0.872665, 0.174533, 0.523599)
bpy.context.view_layer.update()
